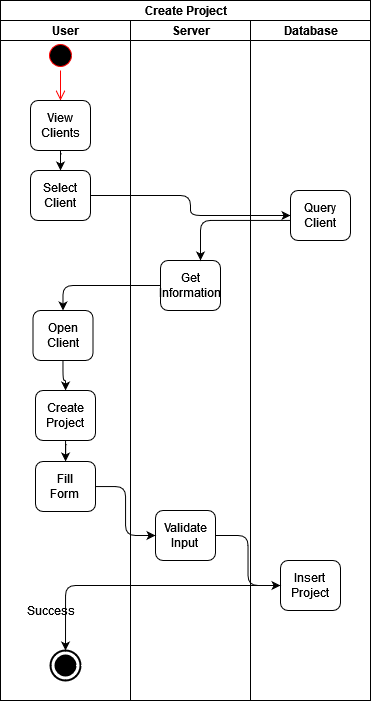

The diagram above was exported from draw.io. Its source (the exported page's mxGraphModel, read from the mxfile embedded in the PNG):
<mxGraphModel dx="548" dy="929" grid="1" gridSize="10" guides="1" tooltips="1" connect="1" arrows="1" fold="1" page="1" pageScale="1" pageWidth="827" pageHeight="1169" math="0" shadow="0">
  <root>
    <mxCell id="0" />
    <mxCell id="1" parent="0" />
    <mxCell id="chswFaHewWEXH4yr4rGa-5" value="Create Project" style="swimlane;html=1;childLayout=stackLayout;resizeParent=1;resizeParentMax=0;startSize=20;" vertex="1" parent="1">
      <mxGeometry x="180" y="80" width="370" height="700" as="geometry" />
    </mxCell>
    <mxCell id="chswFaHewWEXH4yr4rGa-6" value="User " style="swimlane;html=1;startSize=20;" vertex="1" parent="chswFaHewWEXH4yr4rGa-5">
      <mxGeometry y="20" width="130" height="680" as="geometry" />
    </mxCell>
    <mxCell id="chswFaHewWEXH4yr4rGa-9" value="" style="ellipse;html=1;shape=startState;fillColor=#000000;strokeColor=#ff0000;" vertex="1" parent="chswFaHewWEXH4yr4rGa-6">
      <mxGeometry x="45" y="20" width="30" height="30" as="geometry" />
    </mxCell>
    <mxCell id="chswFaHewWEXH4yr4rGa-10" value="" style="edgeStyle=orthogonalEdgeStyle;html=1;verticalAlign=bottom;endArrow=open;endSize=8;strokeColor=#ff0000;" edge="1" source="chswFaHewWEXH4yr4rGa-9" parent="chswFaHewWEXH4yr4rGa-6" target="chswFaHewWEXH4yr4rGa-13">
      <mxGeometry relative="1" as="geometry">
        <mxPoint x="60" y="80" as="targetPoint" />
      </mxGeometry>
    </mxCell>
    <mxCell id="chswFaHewWEXH4yr4rGa-31" style="edgeStyle=orthogonalEdgeStyle;orthogonalLoop=1;jettySize=auto;html=1;exitX=0.5;exitY=1;exitDx=0;exitDy=0;" edge="1" parent="chswFaHewWEXH4yr4rGa-6" source="chswFaHewWEXH4yr4rGa-13" target="chswFaHewWEXH4yr4rGa-30">
      <mxGeometry relative="1" as="geometry" />
    </mxCell>
    <mxCell id="chswFaHewWEXH4yr4rGa-13" value="View Clients" style="rounded=1;whiteSpace=wrap;html=1;" vertex="1" parent="chswFaHewWEXH4yr4rGa-6">
      <mxGeometry x="30" y="80" width="60" height="50" as="geometry" />
    </mxCell>
    <mxCell id="chswFaHewWEXH4yr4rGa-27" value="" style="html=1;shape=mxgraph.sysml.actFinal;strokeWidth=2;verticalLabelPosition=bottom;verticalAlignment=top;" vertex="1" parent="chswFaHewWEXH4yr4rGa-6">
      <mxGeometry x="50" y="630" width="30" height="30" as="geometry" />
    </mxCell>
    <mxCell id="chswFaHewWEXH4yr4rGa-30" value="Select Client" style="rounded=1;whiteSpace=wrap;html=1;" vertex="1" parent="chswFaHewWEXH4yr4rGa-6">
      <mxGeometry x="30" y="150" width="60" height="50" as="geometry" />
    </mxCell>
    <mxCell id="chswFaHewWEXH4yr4rGa-41" style="edgeStyle=orthogonalEdgeStyle;orthogonalLoop=1;jettySize=auto;html=1;" edge="1" parent="chswFaHewWEXH4yr4rGa-6" source="chswFaHewWEXH4yr4rGa-38" target="chswFaHewWEXH4yr4rGa-40">
      <mxGeometry relative="1" as="geometry" />
    </mxCell>
    <mxCell id="chswFaHewWEXH4yr4rGa-38" value="Open Client" style="rounded=1;whiteSpace=wrap;html=1;" vertex="1" parent="chswFaHewWEXH4yr4rGa-6">
      <mxGeometry x="32.5" y="290" width="60" height="50" as="geometry" />
    </mxCell>
    <mxCell id="chswFaHewWEXH4yr4rGa-45" style="edgeStyle=orthogonalEdgeStyle;orthogonalLoop=1;jettySize=auto;html=1;" edge="1" parent="chswFaHewWEXH4yr4rGa-6" source="chswFaHewWEXH4yr4rGa-40" target="chswFaHewWEXH4yr4rGa-44">
      <mxGeometry relative="1" as="geometry" />
    </mxCell>
    <mxCell id="chswFaHewWEXH4yr4rGa-40" value="Create Project" style="rounded=1;whiteSpace=wrap;html=1;" vertex="1" parent="chswFaHewWEXH4yr4rGa-6">
      <mxGeometry x="35" y="370" width="60" height="50" as="geometry" />
    </mxCell>
    <mxCell id="chswFaHewWEXH4yr4rGa-44" value="&lt;div&gt;Fill&lt;/div&gt;&lt;div&gt;Form&lt;br&gt;&lt;/div&gt;" style="rounded=1;whiteSpace=wrap;html=1;" vertex="1" parent="chswFaHewWEXH4yr4rGa-6">
      <mxGeometry x="35" y="441" width="60" height="50" as="geometry" />
    </mxCell>
    <mxCell id="chswFaHewWEXH4yr4rGa-7" value="Server" style="swimlane;html=1;startSize=20;" vertex="1" parent="chswFaHewWEXH4yr4rGa-5">
      <mxGeometry x="130" y="20" width="120" height="680" as="geometry" />
    </mxCell>
    <mxCell id="chswFaHewWEXH4yr4rGa-34" value="Get Information" style="rounded=1;whiteSpace=wrap;html=1;" vertex="1" parent="chswFaHewWEXH4yr4rGa-7">
      <mxGeometry x="30" y="240" width="60" height="50" as="geometry" />
    </mxCell>
    <mxCell id="chswFaHewWEXH4yr4rGa-46" value="&lt;div&gt;Validate&lt;/div&gt;&lt;div&gt;Input&lt;br&gt;&lt;/div&gt;" style="rounded=1;whiteSpace=wrap;html=1;" vertex="1" parent="chswFaHewWEXH4yr4rGa-7">
      <mxGeometry x="25" y="490" width="60" height="50" as="geometry" />
    </mxCell>
    <mxCell id="chswFaHewWEXH4yr4rGa-33" style="edgeStyle=orthogonalEdgeStyle;orthogonalLoop=1;jettySize=auto;html=1;" edge="1" parent="chswFaHewWEXH4yr4rGa-5" source="chswFaHewWEXH4yr4rGa-30" target="chswFaHewWEXH4yr4rGa-32">
      <mxGeometry relative="1" as="geometry" />
    </mxCell>
    <mxCell id="chswFaHewWEXH4yr4rGa-35" style="edgeStyle=orthogonalEdgeStyle;orthogonalLoop=1;jettySize=auto;html=1;" edge="1" parent="chswFaHewWEXH4yr4rGa-5" source="chswFaHewWEXH4yr4rGa-32" target="chswFaHewWEXH4yr4rGa-34">
      <mxGeometry relative="1" as="geometry">
        <Array as="points">
          <mxPoint x="200" y="220" />
        </Array>
      </mxGeometry>
    </mxCell>
    <mxCell id="chswFaHewWEXH4yr4rGa-39" style="edgeStyle=orthogonalEdgeStyle;orthogonalLoop=1;jettySize=auto;html=1;entryX=0.5;entryY=0;entryDx=0;entryDy=0;" edge="1" parent="chswFaHewWEXH4yr4rGa-5" source="chswFaHewWEXH4yr4rGa-34" target="chswFaHewWEXH4yr4rGa-38">
      <mxGeometry relative="1" as="geometry" />
    </mxCell>
    <mxCell id="chswFaHewWEXH4yr4rGa-8" value="Database" style="swimlane;html=1;startSize=20;" vertex="1" parent="chswFaHewWEXH4yr4rGa-5">
      <mxGeometry x="250" y="20" width="120" height="680" as="geometry" />
    </mxCell>
    <mxCell id="chswFaHewWEXH4yr4rGa-32" value="&lt;div&gt;Query&lt;/div&gt;&lt;div&gt;Client&lt;br&gt;&lt;/div&gt;" style="rounded=1;whiteSpace=wrap;html=1;" vertex="1" parent="chswFaHewWEXH4yr4rGa-8">
      <mxGeometry x="40" y="170" width="60" height="50" as="geometry" />
    </mxCell>
    <mxCell id="chswFaHewWEXH4yr4rGa-47" value="&lt;div&gt;Insert&lt;/div&gt;&lt;div&gt;Project&lt;br&gt;&lt;/div&gt;" style="rounded=1;whiteSpace=wrap;html=1;" vertex="1" parent="chswFaHewWEXH4yr4rGa-8">
      <mxGeometry x="30" y="540" width="60" height="50" as="geometry" />
    </mxCell>
    <mxCell id="chswFaHewWEXH4yr4rGa-48" style="edgeStyle=orthogonalEdgeStyle;orthogonalLoop=1;jettySize=auto;html=1;" edge="1" parent="chswFaHewWEXH4yr4rGa-5" source="chswFaHewWEXH4yr4rGa-44" target="chswFaHewWEXH4yr4rGa-46">
      <mxGeometry relative="1" as="geometry" />
    </mxCell>
    <mxCell id="chswFaHewWEXH4yr4rGa-49" style="edgeStyle=orthogonalEdgeStyle;orthogonalLoop=1;jettySize=auto;html=1;entryX=0;entryY=0.5;entryDx=0;entryDy=0;" edge="1" parent="chswFaHewWEXH4yr4rGa-5" source="chswFaHewWEXH4yr4rGa-46" target="chswFaHewWEXH4yr4rGa-47">
      <mxGeometry relative="1" as="geometry" />
    </mxCell>
    <mxCell id="chswFaHewWEXH4yr4rGa-50" style="edgeStyle=orthogonalEdgeStyle;orthogonalLoop=1;jettySize=auto;html=1;entryX=0.5;entryY=0;entryDx=0;entryDy=0;entryPerimeter=0;" edge="1" parent="chswFaHewWEXH4yr4rGa-5" source="chswFaHewWEXH4yr4rGa-47" target="chswFaHewWEXH4yr4rGa-27">
      <mxGeometry relative="1" as="geometry" />
    </mxCell>
    <mxCell id="chswFaHewWEXH4yr4rGa-51" value="Success" style="text;html=1;align=center;verticalAlign=middle;resizable=0;points=[];autosize=1;strokeColor=none;fillColor=none;" vertex="1" parent="1">
      <mxGeometry x="200" y="680" width="60" height="20" as="geometry" />
    </mxCell>
  </root>
</mxGraphModel>